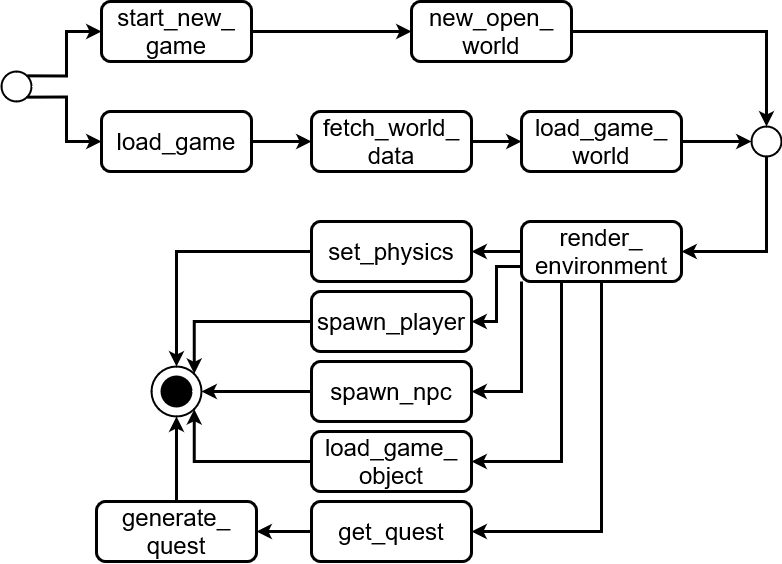

The diagram above was exported from draw.io. Its source (the exported page's mxGraphModel, read from the mxfile embedded in the PNG):
<mxGraphModel dx="1013" dy="1120" grid="1" gridSize="10" guides="1" tooltips="1" connect="1" arrows="1" fold="1" page="1" pageScale="1" pageWidth="850" pageHeight="1100" math="0" shadow="0">
  <root>
    <mxCell id="0" />
    <mxCell id="1" parent="0" />
    <mxCell id="N--YdgX6oC7Mbpfn2w94-1" style="edgeStyle=orthogonalEdgeStyle;rounded=0;orthogonalLoop=1;jettySize=auto;html=1;exitX=0.855;exitY=0.145;exitDx=0;exitDy=0;exitPerimeter=0;entryX=0;entryY=0.5;entryDx=0;entryDy=0;fontSize=24;strokeWidth=3;" edge="1" parent="1" source="N--YdgX6oC7Mbpfn2w94-3" target="N--YdgX6oC7Mbpfn2w94-7">
      <mxGeometry relative="1" as="geometry" />
    </mxCell>
    <mxCell id="N--YdgX6oC7Mbpfn2w94-2" style="edgeStyle=orthogonalEdgeStyle;rounded=0;orthogonalLoop=1;jettySize=auto;html=1;exitX=0.855;exitY=0.855;exitDx=0;exitDy=0;exitPerimeter=0;entryX=0;entryY=0.5;entryDx=0;entryDy=0;fontSize=24;strokeWidth=3;" edge="1" parent="1" source="N--YdgX6oC7Mbpfn2w94-3" target="N--YdgX6oC7Mbpfn2w94-9">
      <mxGeometry relative="1" as="geometry" />
    </mxCell>
    <mxCell id="N--YdgX6oC7Mbpfn2w94-3" value="" style="strokeWidth=2;html=1;shape=mxgraph.flowchart.start_2;whiteSpace=wrap;" vertex="1" parent="1">
      <mxGeometry x="30" y="80" width="30" height="30" as="geometry" />
    </mxCell>
    <mxCell id="N--YdgX6oC7Mbpfn2w94-4" value="" style="strokeWidth=2;html=1;shape=mxgraph.flowchart.start_2;whiteSpace=wrap;" vertex="1" parent="1">
      <mxGeometry x="180" y="375" width="50" height="50" as="geometry" />
    </mxCell>
    <mxCell id="N--YdgX6oC7Mbpfn2w94-5" value="" style="strokeWidth=2;html=1;shape=mxgraph.flowchart.start_2;whiteSpace=wrap;fillColor=#000000;" vertex="1" parent="1">
      <mxGeometry x="190" y="385" width="30" height="30" as="geometry" />
    </mxCell>
    <mxCell id="N--YdgX6oC7Mbpfn2w94-6" style="edgeStyle=orthogonalEdgeStyle;rounded=0;orthogonalLoop=1;jettySize=auto;html=1;exitX=1;exitY=0.5;exitDx=0;exitDy=0;entryX=0;entryY=0.5;entryDx=0;entryDy=0;fontSize=24;strokeWidth=3;" edge="1" parent="1" source="N--YdgX6oC7Mbpfn2w94-7" target="N--YdgX6oC7Mbpfn2w94-11">
      <mxGeometry relative="1" as="geometry" />
    </mxCell>
    <mxCell id="N--YdgX6oC7Mbpfn2w94-7" value="&lt;div&gt;&lt;font size=&quot;3&quot;&gt;&lt;font style=&quot;font-size: 24px&quot;&gt;start_new_&lt;/font&gt;&lt;/font&gt;&lt;/div&gt;&lt;div&gt;&lt;font size=&quot;3&quot;&gt;&lt;font style=&quot;font-size: 24px&quot;&gt;game&lt;br&gt;&lt;/font&gt;&lt;/font&gt;&lt;/div&gt;" style="rounded=1;whiteSpace=wrap;html=1;fillColor=#FFFFFF;strokeWidth=3;" vertex="1" parent="1">
      <mxGeometry x="130" y="10" width="150" height="60" as="geometry" />
    </mxCell>
    <mxCell id="N--YdgX6oC7Mbpfn2w94-8" style="edgeStyle=orthogonalEdgeStyle;rounded=0;orthogonalLoop=1;jettySize=auto;html=1;exitX=1;exitY=0.5;exitDx=0;exitDy=0;entryX=0;entryY=0.5;entryDx=0;entryDy=0;fontSize=24;strokeWidth=3;" edge="1" parent="1" source="N--YdgX6oC7Mbpfn2w94-9" target="N--YdgX6oC7Mbpfn2w94-13">
      <mxGeometry relative="1" as="geometry" />
    </mxCell>
    <mxCell id="N--YdgX6oC7Mbpfn2w94-9" value="&lt;font size=&quot;3&quot;&gt;&lt;font style=&quot;font-size: 24px&quot;&gt;load_game&lt;/font&gt;&lt;/font&gt;" style="rounded=1;whiteSpace=wrap;html=1;fillColor=#FFFFFF;strokeWidth=3;" vertex="1" parent="1">
      <mxGeometry x="130" y="120" width="150" height="60" as="geometry" />
    </mxCell>
    <mxCell id="N--YdgX6oC7Mbpfn2w94-18" style="edgeStyle=orthogonalEdgeStyle;rounded=0;orthogonalLoop=1;jettySize=auto;html=1;exitX=1;exitY=0.5;exitDx=0;exitDy=0;entryX=0.5;entryY=0;entryDx=0;entryDy=0;entryPerimeter=0;strokeWidth=3;" edge="1" parent="1" source="N--YdgX6oC7Mbpfn2w94-11" target="N--YdgX6oC7Mbpfn2w94-16">
      <mxGeometry relative="1" as="geometry" />
    </mxCell>
    <mxCell id="N--YdgX6oC7Mbpfn2w94-11" value="&lt;div&gt;&lt;font size=&quot;3&quot;&gt;&lt;font style=&quot;font-size: 24px&quot;&gt;new_open_&lt;/font&gt;&lt;/font&gt;&lt;/div&gt;&lt;div&gt;&lt;font size=&quot;3&quot;&gt;&lt;font style=&quot;font-size: 24px&quot;&gt;world&lt;br&gt;&lt;/font&gt;&lt;/font&gt;&lt;/div&gt;" style="rounded=1;whiteSpace=wrap;html=1;fillColor=#FFFFFF;strokeWidth=3;" vertex="1" parent="1">
      <mxGeometry x="440" y="10" width="160" height="60" as="geometry" />
    </mxCell>
    <mxCell id="N--YdgX6oC7Mbpfn2w94-15" style="edgeStyle=orthogonalEdgeStyle;rounded=0;orthogonalLoop=1;jettySize=auto;html=1;exitX=1;exitY=0.5;exitDx=0;exitDy=0;entryX=0;entryY=0.5;entryDx=0;entryDy=0;strokeWidth=3;" edge="1" parent="1" source="N--YdgX6oC7Mbpfn2w94-13" target="N--YdgX6oC7Mbpfn2w94-14">
      <mxGeometry relative="1" as="geometry" />
    </mxCell>
    <mxCell id="N--YdgX6oC7Mbpfn2w94-13" value="&lt;div&gt;&lt;font size=&quot;3&quot;&gt;&lt;font style=&quot;font-size: 24px&quot;&gt;fetch_world_&lt;/font&gt;&lt;/font&gt;&lt;/div&gt;&lt;div&gt;&lt;font size=&quot;3&quot;&gt;&lt;font style=&quot;font-size: 24px&quot;&gt;data&lt;/font&gt;&lt;/font&gt;&lt;/div&gt;" style="rounded=1;whiteSpace=wrap;html=1;fillColor=#FFFFFF;strokeWidth=3;" vertex="1" parent="1">
      <mxGeometry x="340" y="120" width="160" height="60" as="geometry" />
    </mxCell>
    <mxCell id="N--YdgX6oC7Mbpfn2w94-17" style="edgeStyle=orthogonalEdgeStyle;rounded=0;orthogonalLoop=1;jettySize=auto;html=1;exitX=1;exitY=0.5;exitDx=0;exitDy=0;entryX=0;entryY=0.5;entryDx=0;entryDy=0;entryPerimeter=0;strokeWidth=3;" edge="1" parent="1" source="N--YdgX6oC7Mbpfn2w94-14" target="N--YdgX6oC7Mbpfn2w94-16">
      <mxGeometry relative="1" as="geometry" />
    </mxCell>
    <mxCell id="N--YdgX6oC7Mbpfn2w94-14" value="&lt;div&gt;&lt;font size=&quot;3&quot;&gt;&lt;font style=&quot;font-size: 24px&quot;&gt;load_game_&lt;/font&gt;&lt;/font&gt;&lt;/div&gt;&lt;div&gt;&lt;font size=&quot;3&quot;&gt;&lt;font style=&quot;font-size: 24px&quot;&gt;world&lt;/font&gt;&lt;/font&gt;&lt;/div&gt;" style="rounded=1;whiteSpace=wrap;html=1;fillColor=#FFFFFF;strokeWidth=3;" vertex="1" parent="1">
      <mxGeometry x="550" y="120" width="160" height="60" as="geometry" />
    </mxCell>
    <mxCell id="N--YdgX6oC7Mbpfn2w94-20" style="edgeStyle=orthogonalEdgeStyle;rounded=0;orthogonalLoop=1;jettySize=auto;html=1;exitX=0.5;exitY=1;exitDx=0;exitDy=0;exitPerimeter=0;entryX=1;entryY=0.5;entryDx=0;entryDy=0;strokeWidth=3;" edge="1" parent="1" source="N--YdgX6oC7Mbpfn2w94-16" target="N--YdgX6oC7Mbpfn2w94-19">
      <mxGeometry relative="1" as="geometry" />
    </mxCell>
    <mxCell id="N--YdgX6oC7Mbpfn2w94-16" value="" style="strokeWidth=2;html=1;shape=mxgraph.flowchart.start_2;whiteSpace=wrap;" vertex="1" parent="1">
      <mxGeometry x="780" y="135" width="30" height="30" as="geometry" />
    </mxCell>
    <mxCell id="N--YdgX6oC7Mbpfn2w94-22" style="edgeStyle=orthogonalEdgeStyle;rounded=0;orthogonalLoop=1;jettySize=auto;html=1;exitX=0;exitY=0.5;exitDx=0;exitDy=0;entryX=1;entryY=0.5;entryDx=0;entryDy=0;strokeWidth=3;" edge="1" parent="1" source="N--YdgX6oC7Mbpfn2w94-19" target="N--YdgX6oC7Mbpfn2w94-21">
      <mxGeometry relative="1" as="geometry" />
    </mxCell>
    <mxCell id="N--YdgX6oC7Mbpfn2w94-27" style="edgeStyle=orthogonalEdgeStyle;rounded=0;orthogonalLoop=1;jettySize=auto;html=1;exitX=0;exitY=0.75;exitDx=0;exitDy=0;entryX=1;entryY=0.5;entryDx=0;entryDy=0;strokeWidth=3;" edge="1" parent="1" source="N--YdgX6oC7Mbpfn2w94-19" target="N--YdgX6oC7Mbpfn2w94-23">
      <mxGeometry relative="1" as="geometry" />
    </mxCell>
    <mxCell id="N--YdgX6oC7Mbpfn2w94-28" style="edgeStyle=orthogonalEdgeStyle;rounded=0;orthogonalLoop=1;jettySize=auto;html=1;exitX=0;exitY=1;exitDx=0;exitDy=0;entryX=1;entryY=0.5;entryDx=0;entryDy=0;strokeWidth=3;" edge="1" parent="1" source="N--YdgX6oC7Mbpfn2w94-19" target="N--YdgX6oC7Mbpfn2w94-24">
      <mxGeometry relative="1" as="geometry" />
    </mxCell>
    <mxCell id="N--YdgX6oC7Mbpfn2w94-29" style="edgeStyle=orthogonalEdgeStyle;rounded=0;orthogonalLoop=1;jettySize=auto;html=1;exitX=0.25;exitY=1;exitDx=0;exitDy=0;entryX=1;entryY=0.5;entryDx=0;entryDy=0;strokeWidth=3;" edge="1" parent="1" source="N--YdgX6oC7Mbpfn2w94-19" target="N--YdgX6oC7Mbpfn2w94-25">
      <mxGeometry relative="1" as="geometry" />
    </mxCell>
    <mxCell id="N--YdgX6oC7Mbpfn2w94-30" style="edgeStyle=orthogonalEdgeStyle;rounded=0;orthogonalLoop=1;jettySize=auto;html=1;exitX=0.5;exitY=1;exitDx=0;exitDy=0;entryX=1;entryY=0.5;entryDx=0;entryDy=0;strokeWidth=3;" edge="1" parent="1" source="N--YdgX6oC7Mbpfn2w94-19" target="N--YdgX6oC7Mbpfn2w94-26">
      <mxGeometry relative="1" as="geometry" />
    </mxCell>
    <mxCell id="N--YdgX6oC7Mbpfn2w94-19" value="&lt;div&gt;&lt;font size=&quot;3&quot;&gt;&lt;font style=&quot;font-size: 24px&quot;&gt;render_&lt;/font&gt;&lt;/font&gt;&lt;/div&gt;&lt;div&gt;&lt;font size=&quot;3&quot;&gt;&lt;font style=&quot;font-size: 24px&quot;&gt;environment&lt;/font&gt;&lt;/font&gt;&lt;/div&gt;" style="rounded=1;whiteSpace=wrap;html=1;fillColor=#FFFFFF;strokeWidth=3;" vertex="1" parent="1">
      <mxGeometry x="550" y="230" width="160" height="60" as="geometry" />
    </mxCell>
    <mxCell id="N--YdgX6oC7Mbpfn2w94-34" style="edgeStyle=orthogonalEdgeStyle;rounded=0;orthogonalLoop=1;jettySize=auto;html=1;entryX=0.5;entryY=0;entryDx=0;entryDy=0;entryPerimeter=0;strokeWidth=3;" edge="1" parent="1" source="N--YdgX6oC7Mbpfn2w94-21" target="N--YdgX6oC7Mbpfn2w94-4">
      <mxGeometry relative="1" as="geometry" />
    </mxCell>
    <mxCell id="N--YdgX6oC7Mbpfn2w94-21" value="&lt;div&gt;&lt;font size=&quot;3&quot;&gt;&lt;font style=&quot;font-size: 24px&quot;&gt;set_physics&lt;/font&gt;&lt;/font&gt;&lt;/div&gt;" style="rounded=1;whiteSpace=wrap;html=1;fillColor=#FFFFFF;strokeWidth=3;" vertex="1" parent="1">
      <mxGeometry x="340" y="230" width="160" height="60" as="geometry" />
    </mxCell>
    <mxCell id="N--YdgX6oC7Mbpfn2w94-35" style="edgeStyle=orthogonalEdgeStyle;rounded=0;orthogonalLoop=1;jettySize=auto;html=1;entryX=0.855;entryY=0.145;entryDx=0;entryDy=0;entryPerimeter=0;strokeWidth=3;" edge="1" parent="1" source="N--YdgX6oC7Mbpfn2w94-23" target="N--YdgX6oC7Mbpfn2w94-4">
      <mxGeometry relative="1" as="geometry" />
    </mxCell>
    <mxCell id="N--YdgX6oC7Mbpfn2w94-23" value="&lt;div&gt;&lt;font size=&quot;3&quot;&gt;&lt;font style=&quot;font-size: 24px&quot;&gt;spawn_player&lt;/font&gt;&lt;/font&gt;&lt;/div&gt;" style="rounded=1;whiteSpace=wrap;html=1;fillColor=#FFFFFF;strokeWidth=3;" vertex="1" parent="1">
      <mxGeometry x="340" y="300" width="160" height="60" as="geometry" />
    </mxCell>
    <mxCell id="N--YdgX6oC7Mbpfn2w94-36" style="edgeStyle=orthogonalEdgeStyle;rounded=0;orthogonalLoop=1;jettySize=auto;html=1;exitX=0;exitY=0.5;exitDx=0;exitDy=0;entryX=1;entryY=0.5;entryDx=0;entryDy=0;entryPerimeter=0;strokeWidth=3;" edge="1" parent="1" source="N--YdgX6oC7Mbpfn2w94-24" target="N--YdgX6oC7Mbpfn2w94-4">
      <mxGeometry relative="1" as="geometry" />
    </mxCell>
    <mxCell id="N--YdgX6oC7Mbpfn2w94-24" value="&lt;div&gt;&lt;font size=&quot;3&quot;&gt;&lt;font style=&quot;font-size: 24px&quot;&gt;spawn_npc&lt;/font&gt;&lt;/font&gt;&lt;/div&gt;" style="rounded=1;whiteSpace=wrap;html=1;fillColor=#FFFFFF;strokeWidth=3;" vertex="1" parent="1">
      <mxGeometry x="340" y="370" width="160" height="60" as="geometry" />
    </mxCell>
    <mxCell id="N--YdgX6oC7Mbpfn2w94-37" style="edgeStyle=orthogonalEdgeStyle;rounded=0;orthogonalLoop=1;jettySize=auto;html=1;exitX=0;exitY=0.5;exitDx=0;exitDy=0;entryX=0.855;entryY=0.855;entryDx=0;entryDy=0;entryPerimeter=0;strokeWidth=3;" edge="1" parent="1" source="N--YdgX6oC7Mbpfn2w94-25" target="N--YdgX6oC7Mbpfn2w94-4">
      <mxGeometry relative="1" as="geometry" />
    </mxCell>
    <mxCell id="N--YdgX6oC7Mbpfn2w94-25" value="&lt;div&gt;&lt;font size=&quot;3&quot;&gt;&lt;font style=&quot;font-size: 24px&quot;&gt;load_game_&lt;/font&gt;&lt;/font&gt;&lt;/div&gt;&lt;div&gt;&lt;font size=&quot;3&quot;&gt;&lt;font style=&quot;font-size: 24px&quot;&gt;object&lt;br&gt;&lt;/font&gt;&lt;/font&gt;&lt;/div&gt;" style="rounded=1;whiteSpace=wrap;html=1;fillColor=#FFFFFF;strokeWidth=3;" vertex="1" parent="1">
      <mxGeometry x="340" y="440" width="160" height="60" as="geometry" />
    </mxCell>
    <mxCell id="N--YdgX6oC7Mbpfn2w94-32" style="edgeStyle=orthogonalEdgeStyle;rounded=0;orthogonalLoop=1;jettySize=auto;html=1;exitX=0;exitY=0.5;exitDx=0;exitDy=0;entryX=1;entryY=0.5;entryDx=0;entryDy=0;strokeWidth=3;" edge="1" parent="1" source="N--YdgX6oC7Mbpfn2w94-26" target="N--YdgX6oC7Mbpfn2w94-31">
      <mxGeometry relative="1" as="geometry" />
    </mxCell>
    <mxCell id="N--YdgX6oC7Mbpfn2w94-26" value="&lt;font size=&quot;3&quot;&gt;&lt;font style=&quot;font-size: 24px&quot;&gt;get_quest&lt;/font&gt;&lt;/font&gt;" style="rounded=1;whiteSpace=wrap;html=1;fillColor=#FFFFFF;strokeWidth=3;" vertex="1" parent="1">
      <mxGeometry x="340" y="510" width="160" height="60" as="geometry" />
    </mxCell>
    <mxCell id="N--YdgX6oC7Mbpfn2w94-38" style="edgeStyle=orthogonalEdgeStyle;rounded=0;orthogonalLoop=1;jettySize=auto;html=1;exitX=0.5;exitY=0;exitDx=0;exitDy=0;entryX=0.5;entryY=1;entryDx=0;entryDy=0;entryPerimeter=0;strokeWidth=3;" edge="1" parent="1" source="N--YdgX6oC7Mbpfn2w94-31" target="N--YdgX6oC7Mbpfn2w94-4">
      <mxGeometry relative="1" as="geometry" />
    </mxCell>
    <mxCell id="N--YdgX6oC7Mbpfn2w94-31" value="&lt;div&gt;&lt;font size=&quot;3&quot;&gt;&lt;font style=&quot;font-size: 24px&quot;&gt;generate_&lt;/font&gt;&lt;/font&gt;&lt;/div&gt;&lt;div&gt;&lt;font size=&quot;3&quot;&gt;&lt;font style=&quot;font-size: 24px&quot;&gt;quest&lt;/font&gt;&lt;/font&gt;&lt;/div&gt;" style="rounded=1;whiteSpace=wrap;html=1;fillColor=#FFFFFF;strokeWidth=3;" vertex="1" parent="1">
      <mxGeometry x="125" y="510" width="160" height="60" as="geometry" />
    </mxCell>
  </root>
</mxGraphModel>